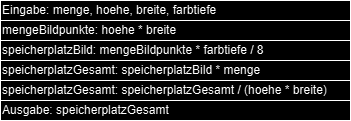

The diagram above was exported from draw.io. Its source (the exported page's mxGraphModel, read from the mxfile embedded in the PNG):
<mxGraphModel dx="819" dy="422" grid="1" gridSize="10" guides="1" tooltips="1" connect="1" arrows="1" fold="1" page="1" pageScale="1" pageWidth="827" pageHeight="1169" math="0" shadow="0">
  <root>
    <mxCell id="0" />
    <mxCell id="1" parent="0" />
    <mxCell id="AZs5G4_8TBOYYJ7fmPVS-2" value="Eingabe: menge, hoehe, breite, farbtiefe" style="rounded=0;whiteSpace=wrap;html=1;align=left;" vertex="1" parent="1">
      <mxGeometry x="280" y="100" width="350" height="20" as="geometry" />
    </mxCell>
    <mxCell id="AZs5G4_8TBOYYJ7fmPVS-3" value="mengeBildpunkte: hoehe * breite" style="rounded=0;whiteSpace=wrap;html=1;align=left;" vertex="1" parent="1">
      <mxGeometry x="280" y="120" width="350" height="20" as="geometry" />
    </mxCell>
    <mxCell id="AZs5G4_8TBOYYJ7fmPVS-5" value="speicherplatzBild: mengeBildpunkte * farbtiefe / 8" style="rounded=0;whiteSpace=wrap;html=1;align=left;" vertex="1" parent="1">
      <mxGeometry x="280" y="140" width="350" height="20" as="geometry" />
    </mxCell>
    <mxCell id="AZs5G4_8TBOYYJ7fmPVS-6" value="speicherplatzGesamt: speicherplatzBild * menge" style="rounded=0;whiteSpace=wrap;html=1;align=left;" vertex="1" parent="1">
      <mxGeometry x="280" y="160" width="350" height="20" as="geometry" />
    </mxCell>
    <mxCell id="AZs5G4_8TBOYYJ7fmPVS-7" value="speicherplatzGesamt: speicherplatzGesamt / (hoehe * breite)" style="rounded=0;whiteSpace=wrap;html=1;align=left;" vertex="1" parent="1">
      <mxGeometry x="280" y="180" width="350" height="20" as="geometry" />
    </mxCell>
    <mxCell id="AZs5G4_8TBOYYJ7fmPVS-8" value="Ausgabe: speicherplatzGesamt" style="rounded=0;whiteSpace=wrap;html=1;align=left;" vertex="1" parent="1">
      <mxGeometry x="280" y="200" width="350" height="20" as="geometry" />
    </mxCell>
  </root>
</mxGraphModel>